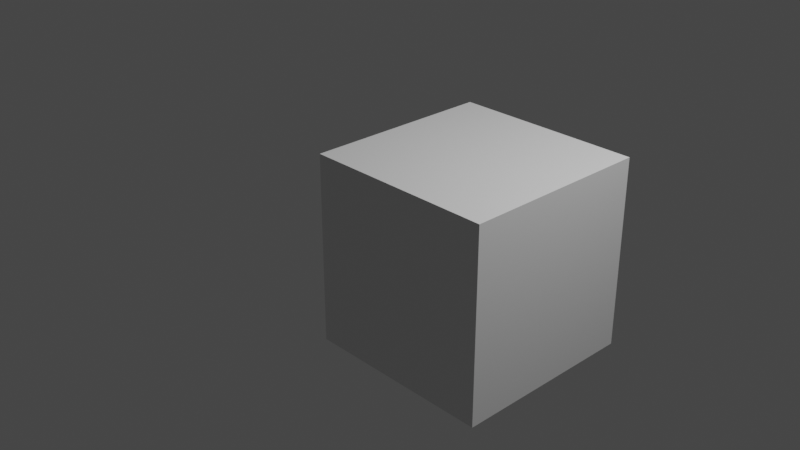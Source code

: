 # Source: cube_with_empty.blend  (saved by Blender 2.83.19; exported with 4.5.12 LTS)
import bpy
from mathutils import Matrix  # noqa: F401  (used for matrix-valued properties, if any)

bpy.ops.wm.read_factory_settings(use_empty=True)
scene = bpy.context.scene
scene.name = 'Scene'

# ---- collections
col_collection = bpy.data.collections.new('Collection'); scene.collection.children.link(col_collection)

# ---- materials (node trees are filled in below, after node groups)
mat_material = bpy.data.materials.new('Material')
mat_material.alpha_threshold = 0.0
mat_material.use_transparent_shadow = False
mat_material.line_color = (0.0, 0.0, 0.0, 1.0)

# ---- material node trees
mat_material.use_nodes = True; mat_material.node_tree.nodes.clear()
_N = mat_material.node_tree.nodes; _L = mat_material.node_tree.links
n0 = _N.new('ShaderNodeOutputMaterial'); n0.name = 'Material Output'; n0.location = (300, 300)
n1 = _N.new('ShaderNodeBsdfPrincipled'); n1.name = 'Principled BSDF'; n1.location = (10, 300)
n1.distribution = 'GGX'
n1.subsurface_method = 'BURLEY'
n1.inputs[2].default_value = 0.4
n1.inputs[3].default_value = 1.45
n1.inputs[27].default_value = (0.0, 0.0, 0.0, 1.0)
n1.inputs[28].default_value = 1.0
_L.new(n1.outputs[0], n0.inputs[0])
n0.is_active_output = True

# ---- world
world_world = bpy.data.worlds.new('World'); scene.world = world_world
world_world.use_nodes = True; world_world.node_tree.nodes.clear()
_N = world_world.node_tree.nodes; _L = world_world.node_tree.links
n0 = _N.new('ShaderNodeOutputWorld'); n0.name = 'World Output'; n0.location = (300, 300)
n1 = _N.new('ShaderNodeBackground'); n1.name = 'Background'; n1.location = (10, 300)
n1.inputs[0].default_value = (0.05088, 0.05088, 0.05088, 1.0)
_L.new(n1.outputs[0], n0.inputs[0])
n0.is_active_output = True
world_world.color = (0.05088, 0.05088, 0.05088)
world_world.use_sun_shadow = False
world_world.sun_shadow_jitter_overblur = 0.0

# ---- cameras
cam_camera = bpy.data.cameras.new('Camera')
cam_camera.clip_end = 100.0
cam_camera.ortho_scale = 7.314

# ---- lights
light_light = bpy.data.lights.new('Light', 'POINT')
light_light.transmission_factor = 0.0
light_light.energy = 1000.0
light_light.shadow_soft_size = 0.1
light_light.shadow_maximum_resolution = 0.006
light_light.use_absolute_resolution = True

# ---- meshes
me_cube = bpy.data.meshes.new('Cube')
me_cube.from_pydata([(1.0, 1.0, 1.0), (1.0, 1.0, -1.0), (1.0, -1.0, 1.0), (1.0, -1.0, -1.0), (-1.0, 1.0, 1.0), (-1.0, 1.0, -1.0), (-1.0, -1.0, 1.0), (-1.0, -1.0, -1.0)], [], [(0, 4, 6, 2), (3, 2, 6, 7), (7, 6, 4, 5), (5, 1, 3, 7), (1, 0, 2, 3), (5, 4, 0, 1)])
_uv = me_cube.uv_layers.new(name='UVMap')
_uv.uv.foreach_set('vector', [0.625, 0.5, 0.875, 0.5, 0.875, 0.75, 0.625, 0.75, 0.375, 0.75, 0.625, 0.75, 0.625, 1.0, 0.375, 1.0, 0.375, 0.0, 0.625, 0.0, 0.625, 0.25, 0.375, 0.25, 0.125, 0.5, 0.375, 0.5, 0.375, 0.75, 0.125, 0.75, 0.375, 0.5, 0.625, 0.5, 0.625, 0.75, 0.375, 0.75, 0.375, 0.25, 0.625, 0.25, 0.625, 0.5, 0.375, 0.5])
me_cube.materials.append(mat_material)
me_cube.use_remesh_preserve_volume = False
me_cube.use_remesh_preserve_attributes = False
me_cube.use_mirror_vertex_groups = False
me_cube.update()

# ---- objects
ob_cube = bpy.data.objects.new('Cube', me_cube)
ob_light = bpy.data.objects.new('Light', light_light)
ob_camera = bpy.data.objects.new('Camera', cam_camera)
ob_roue_avant_droite = bpy.data.objects.new('roue avant droite', None)
ob_route_avant_gauche = bpy.data.objects.new('route avant gauche', None)
ob_route_arriere_droite = bpy.data.objects.new('route arriere droite', None)
ob_roue_arrive_gauche = bpy.data.objects.new('roue arrive gauche', None)

# ---- transforms, parenting, visibility, modifiers, constraints
ob_cube.location = (1.0, 0.0, 0.0)
ob_cube.lock_rotations_4d = False
ob_cube.empty_display_type = 'ARROWS'
ob_cube.lineart.crease_threshold = 0.0
ob_light.location = (4.076, 1.005, 5.904)
ob_light.rotation_euler = (0.6503, 0.05522, 1.866)
ob_light.lock_rotations_4d = False
ob_light.empty_display_type = 'ARROWS'
ob_light.color = (0.0, 0.0, 0.0, 0.0)
ob_light.lineart.crease_threshold = 0.0
ob_camera.location = (7.359, -6.926, 4.958)
ob_camera.rotation_euler = (1.109, 0.0, 0.8149)
ob_camera.lock_rotations_4d = False
ob_camera.empty_display_type = 'ARROWS'
ob_camera.color = (0.0, 0.0, 0.0, 0.0)
ob_camera.display_type = 'WIRE'
ob_camera.lineart.crease_threshold = 0.0
ob_roue_avant_droite.parent = ob_cube
ob_roue_avant_droite.location = (1.0, -1.0, 0.0)
ob_roue_avant_droite.scale = (0.5, 0.5, 0.5)
ob_roue_avant_droite.empty_display_type = 'CUBE'
ob_roue_avant_droite.lineart.crease_threshold = 0.0
ob_route_avant_gauche.parent = ob_cube
ob_route_avant_gauche.matrix_parent_inverse = Matrix(((1.0, -0.0, 0.0, 0.2294), (-0.0, 1.0, -0.0, -0.1397), (0.0, 0.0, 1.0, -0.2973), (-0.0, 0.0, -0.0, 1.0)))
ob_route_avant_gauche.location = (-1.0, -1.0, 0.0)
ob_route_avant_gauche.scale = (0.5, 0.5, 0.5)
ob_route_avant_gauche.empty_display_type = 'CUBE'
ob_route_avant_gauche.lineart.crease_threshold = 0.0
ob_route_arriere_droite.parent = ob_cube
ob_route_arriere_droite.matrix_parent_inverse = Matrix(((1.0, -0.0, 0.0, 0.2294), (-0.0, 1.0, -0.0, -0.1397), (0.0, 0.0, 1.0, -0.2973), (-0.0, 0.0, -0.0, 1.0)))
ob_route_arriere_droite.location = (1.0, 1.0, 0.0)
ob_route_arriere_droite.scale = (0.5, 0.5, 0.5)
ob_route_arriere_droite.empty_display_type = 'CUBE'
ob_route_arriere_droite.lineart.crease_threshold = 0.0
ob_roue_arrive_gauche.parent = ob_cube
ob_roue_arrive_gauche.matrix_parent_inverse = Matrix(((1.0, -0.0, 0.0, 0.2294), (-0.0, 1.0, -0.0, -0.1397), (0.0, 0.0, 1.0, -0.2973), (-0.0, 0.0, -0.0, 1.0)))
ob_roue_arrive_gauche.location = (-1.0, 1.0, 0.0)
ob_roue_arrive_gauche.scale = (0.5, 0.5, 0.5)
ob_roue_arrive_gauche.empty_display_type = 'CUBE'
ob_roue_arrive_gauche.lineart.crease_threshold = 0.0

# ---- collection membership
col_collection.objects.link(ob_cube)
col_collection.objects.link(ob_light)
col_collection.objects.link(ob_camera)
col_collection.objects.link(ob_roue_avant_droite)
col_collection.objects.link(ob_route_avant_gauche)
col_collection.objects.link(ob_route_arriere_droite)
col_collection.objects.link(ob_roue_arrive_gauche)

# ---- scene / render settings (as saved in the file)
scene.camera = ob_camera
scene.frame_start = 1; scene.frame_end = 250; scene.frame_set(1)
scene.render.engine = 'BLENDER_EEVEE_NEXT'
scene.cycles.use_denoising = False
scene.cycles.samples = 128
scene.cycles.sampling_pattern = 'TABULATED_SOBOL'
scene.cycles.use_adaptive_sampling = False
scene.cycles.use_light_tree = False
scene.view_settings.view_transform = 'Filmic'
bpy.context.view_layer.update()
